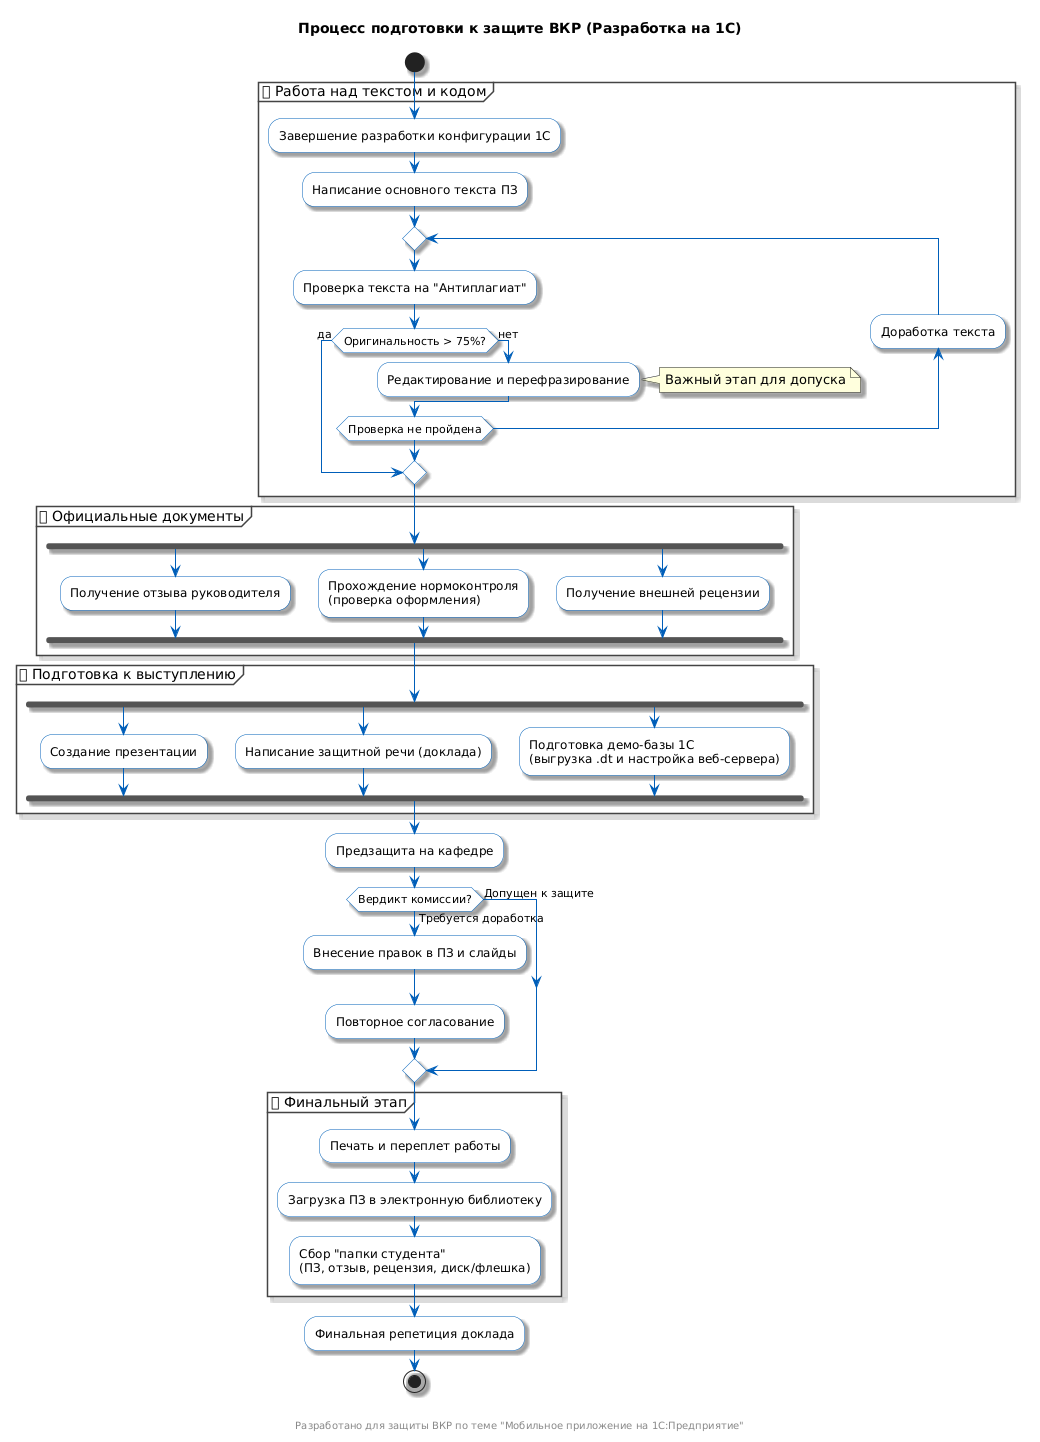

The diagram above was rendered by PlantUML. Its source (embedded in the PNG):
@startuml
skinparam backgroundColor #fefefe
skinparam shadowing true
skinparam ActivityCornerRadius 15
skinparam DefaultFontName "Arial"

' Цветовая схема
skinparam ActivityBackgroundColor #white
skinparam ActivityBorderColor #005fb8
skinparam ArrowColor #005fb8
skinparam PartitionBorderColor #444

title Процесс подготовки к защите ВКР (Разработка на 1С)

start

partition "📦 Работа над текстом и кодом" {
    :Завершение разработки конфигурации 1С;
    :Написание основного текста ПЗ;
    
    repeat
        :Проверка текста на "Антиплагиат";
        if (Оригинальность > 75%?) then (да)
            break
        else (нет)
            :Редактирование и перефразирование;
            note right: Важный этап для допуска
        endif
    backward:Доработка текста;
    repeat while (Проверка не пройдена)
}

partition "📝 Официальные документы" {
    fork
        :Получение отзыва руководителя;
    fork again
        :Прохождение нормоконтроля\n(проверка оформления);
    fork again
        :Получение внешней рецензии;
    end fork
}

partition "📊 Подготовка к выступлению" {
    fork
        :Создание презентации;
    fork again
        :Написание защитной речи (доклада);
    fork again
        :Подготовка демо-базы 1С\n(выгрузка .dt и настройка веб-сервера);
    end fork
}

:Предзащита на кафедре;

if (Вердикт комиссии?) then (Требуется доработка)
    :Внесение правок в ПЗ и слайды;
    :Повторное согласование;
else (Допущен к защите)
endif

partition "📂 Финальный этап" {
    :Печать и переплет работы;
    :Загрузка ПЗ в электронную библиотеку;
    :Сбор "папки студента"\n(ПЗ, отзыв, рецензия, диск/флешка);
}

:Финальная репетиция доклада;

stop

footer \nРазработано для защиты ВКР по теме "Мобильное приложение на 1С:Предприятие"
@enduml